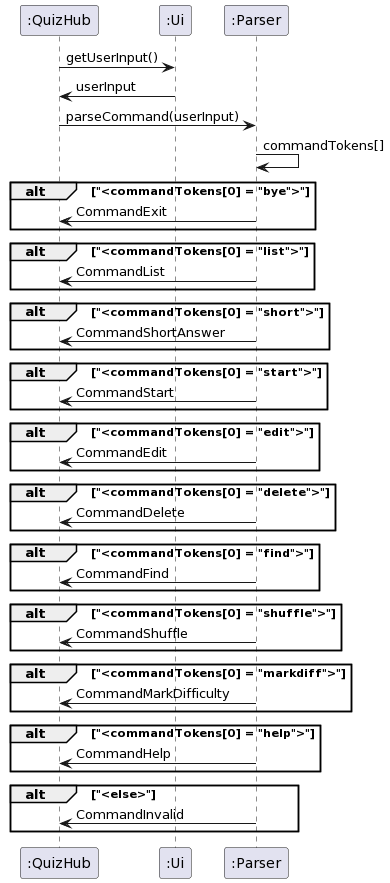

The diagram above was rendered by PlantUML. Its source (embedded in the PNG):
@startuml
":QuizHub"-> ":Ui" : getUserInput()
":Ui" -> ":QuizHub": userInput
":QuizHub"-> ":Parser" : parseCommand(userInput)
":Parser"-> ":Parser" : commandTokens[]

alt "<commandTokens[0] = "bye">"
":Parser"-> ":QuizHub" : CommandExit
end

alt "<commandTokens[0] = "list">"
":Parser"-> ":QuizHub" : CommandList
end

alt "<commandTokens[0] = "short">"
":Parser"-> ":QuizHub" : CommandShortAnswer
end

alt "<commandTokens[0] = "start">"
":Parser"-> ":QuizHub" : CommandStart
end

alt "<commandTokens[0] = "edit">"
":Parser"-> ":QuizHub" : CommandEdit
end

alt "<commandTokens[0] = "delete">"
":Parser"-> ":QuizHub" : CommandDelete
end

alt "<commandTokens[0] = "find">"
":Parser"-> ":QuizHub" : CommandFind
end

alt "<commandTokens[0] = "shuffle">"
":Parser"-> ":QuizHub" : CommandShuffle
end

alt "<commandTokens[0] = "markdiff">"
":Parser"-> ":QuizHub" : CommandMarkDifficulty
end

alt "<commandTokens[0] = "help">"
":Parser"-> ":QuizHub" : CommandHelp
end

alt "<else>"
":Parser"-> ":QuizHub" : CommandInvalid
end
@enduml